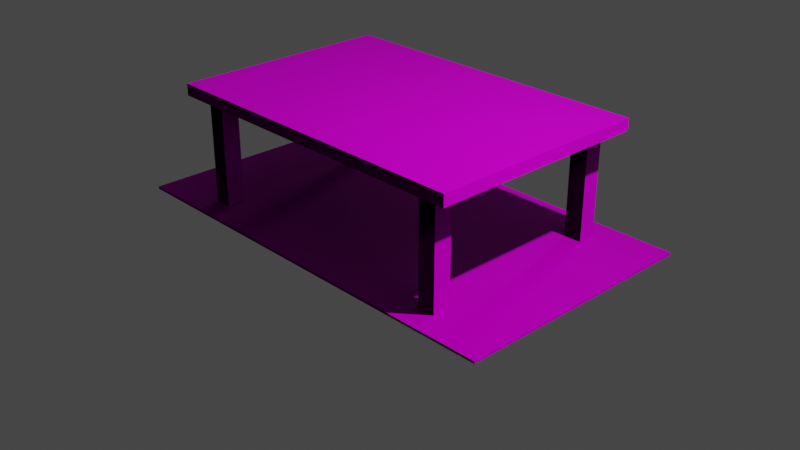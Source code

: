 # Source: Mesa.blend  (saved by Blender 3.6.13; exported with 4.5.12 LTS)
import bpy
from mathutils import Matrix  # noqa: F401  (used for matrix-valued properties, if any)

bpy.ops.wm.read_factory_settings(use_empty=True)
scene = bpy.context.scene
scene.name = 'Scene'

# ---- collections
col_scene = bpy.data.collections.new('Scene'); scene.collection.children.link(col_scene)
col_models = bpy.data.collections.new('Models'); scene.collection.children.link(col_models)

# ---- images (referenced by path relative to the original .blend; pixels are not part of the script)
import os
ASSET_DIR = os.environ.get("B2B_ASSET_DIR", "")  # directory of the original .blend (textures are referenced by path, not embedded)
HERE = os.path.dirname(os.path.abspath(__file__))  # packed textures are extracted next to this script under _unpacked/

def load_image(name, relpath, width, height, colorspace="sRGB"):
    """Load a texture the original file referenced (path relative to the .blend, or extracted next to this script)."""
    p = next((c for c in (os.path.join(HERE, relpath), os.path.join(ASSET_DIR, relpath)) if relpath and os.path.exists(c)), "")
    if p:
        img = bpy.data.images.load(p, check_existing=True)
        img.name = name
    else:  # same state as the original file: an image datablock whose file is absent (Cycles renders it pink)
        img = bpy.data.images.new(name, width, height)
        img.source = "FILE"
        img.filepath = "//" + (relpath or name)
    img.colorspace_settings.name = colorspace
    return img
img_atlas_png_001 = load_image('Atlas.png.001', 'Atlas.png', 1024, 1024, 'sRGB')
img_metalmap = load_image('MetalMap', '_unpacked/MetalMap.ff92b13c.png', 2048, 2048, 'sRGB')
img_roughnessmap = load_image('RoughnessMap', '_unpacked/RoughnessMap.ff92b13c.png', 2048, 2048, 'sRGB')

# ---- materials (node trees are filled in below, after node groups)
mat_mainmaterial = bpy.data.materials.new('MainMaterial')
mat_mainmaterial.alpha_threshold = 0.0
mat_mainmaterial.use_transparent_shadow = False
mat_mainmaterial.roughness = 0.5
mat_mainmaterial.line_color = (0.0, 0.0, 0.0, 1.0)

# ---- material node trees
mat_mainmaterial.use_nodes = True; mat_mainmaterial.node_tree.nodes.clear()
_N = mat_mainmaterial.node_tree.nodes; _L = mat_mainmaterial.node_tree.links
n0 = _N.new('ShaderNodeOutputMaterial'); n0.name = 'Material Output'; n0.location = (330, 327)
n1 = _N.new('ShaderNodeBsdfPrincipled'); n1.name = 'Principled BSDF'; n1.location = (40, 327)
n1.distribution = 'GGX'
n1.subsurface_method = 'RANDOM_WALK_SKIN'
n1.inputs[3].default_value = 1.45
n1.inputs[13].default_value = 0.0
n1.inputs[27].default_value = (0.0, 0.0, 0.0, 1.0)
n1.inputs[28].default_value = 1.0
n2 = _N.new('ShaderNodeTexImage'); n2.name = 'Image Texture'; n2.location = (-366, 479)
n2.image = img_atlas_png_001
n3 = _N.new('ShaderNodeTexImage'); n3.name = 'Image Texture.001'; n3.location = (-265, 82)
n3.hide = True
n3.image = img_metalmap
n4 = _N.new('ShaderNodeTexImage'); n4.name = 'Image Texture.002'; n4.location = (-270, 20)
n4.hide = True
n4.image = img_roughnessmap
n5 = _N.new('ShaderNodeTexImage'); n5.name = 'Image Texture.003'; n5.location = (-276, -237)
n5.image = img_roughnessmap
_L.new(n1.outputs[0], n0.inputs[0])
_L.new(n2.outputs[0], n1.inputs[0])
_L.new(n3.outputs[0], n1.inputs[1])
_L.new(n4.outputs[0], n1.inputs[2])
_L.new(n5.outputs[0], n1.inputs[5])
n0.is_active_output = True

# ---- world
world_world = bpy.data.worlds.new('World'); scene.world = world_world
world_world.use_nodes = True; world_world.node_tree.nodes.clear()
_N = world_world.node_tree.nodes; _L = world_world.node_tree.links
n0 = _N.new('ShaderNodeOutputWorld'); n0.name = 'World Output'; n0.location = (300, 300)
n1 = _N.new('ShaderNodeBackground'); n1.name = 'Background'; n1.location = (10, 300)
n1.inputs[0].default_value = (0.05088, 0.05088, 0.05088, 1.0)
_L.new(n1.outputs[0], n0.inputs[0])
n0.is_active_output = True
world_world.color = (0.05088, 0.05088, 0.05088)
world_world.use_sun_shadow = False
world_world.sun_shadow_jitter_overblur = 0.0

# ---- cameras
cam_camera = bpy.data.cameras.new('Camera')
cam_camera.clip_end = 100.0
cam_camera.ortho_scale = 7.314

# ---- lights
light_light = bpy.data.lights.new('Light', 'POINT')
light_light.transmission_factor = 0.0
light_light.energy = 1000.0
light_light.shadow_soft_size = 0.1
light_light.shadow_maximum_resolution = 0.006
light_light.use_absolute_resolution = True

# ---- meshes
me_cube_001 = bpy.data.meshes.new('Cube.001')
me_cube_001.from_pydata([(-1.597, -1.097, -0.7792), (-1.597, -1.097, 0.5035), (-1.597, -0.9028, -0.7792), (-1.597, -0.9028, 0.5035), (-1.403, -1.097, -0.7792), (-1.403, -1.097, 0.5035), (-1.403, -0.9028, -0.7792), (-1.403, -0.9028, 0.5035), (1.403, -1.097, -0.7792), (1.403, -1.097, 0.5035), (1.403, -0.9028, -0.7792), (1.403, -0.9028, 0.5035), (1.597, -1.097, -0.7792), (1.597, -1.097, 0.5035), (1.597, -0.9028, -0.7792), (1.597, -0.9028, 0.5035), (-1.597, 0.9028, -0.7792), (-1.597, 0.9028, 0.5035), (-1.597, 1.097, -0.7792), (-1.597, 1.097, 0.5035), (-1.403, 0.9028, -0.7792), (-1.403, 0.9028, 0.5035), (-1.403, 1.097, -0.7792), (-1.403, 1.097, 0.5035), (1.403, 0.9028, -0.7792), (1.403, 0.9028, 0.5035), (1.403, 1.097, -0.7792), (1.403, 1.097, 0.5035), (1.597, 0.9028, -0.7792), (1.597, 0.9028, 0.5035), (1.597, 1.097, -0.7792), (1.597, 1.097, 0.5035), (-1.806, -1.215, 0.4881), (-1.806, -1.215, 0.6147), (-1.806, 1.215, 0.4881), (-1.806, 1.215, 0.6147), (1.806, -1.215, 0.4881), (1.806, -1.215, 0.6147), (1.806, 1.215, 0.4881), (1.806, 1.215, 0.6147)], [], [(0, 1, 3, 2), (2, 3, 7, 6), (6, 7, 5, 4), (4, 5, 1, 0), (2, 6, 4, 0), (7, 3, 1, 5), (8, 9, 11, 10), (10, 11, 15, 14), (14, 15, 13, 12), (12, 13, 9, 8), (10, 14, 12, 8), (15, 11, 9, 13), (16, 17, 19, 18), (18, 19, 23, 22), (22, 23, 21, 20), (20, 21, 17, 16), (18, 22, 20, 16), (23, 19, 17, 21), (24, 25, 27, 26), (26, 27, 31, 30), (30, 31, 29, 28), (28, 29, 25, 24), (26, 30, 28, 24), (31, 27, 25, 29), (32, 33, 35, 34), (34, 35, 39, 38), (38, 39, 37, 36), (36, 37, 33, 32), (34, 38, 36, 32), (39, 35, 33, 37)])
_uv = me_cube_001.uv_layers.new(name='UVMap')
_uv.uv.foreach_set('vector', [0.3808, 0.8295, 0.5664, 0.8295, 0.5664, 0.8576, 0.3808, 0.8576, 0.3808, 0.7731, 0.5664, 0.7731, 0.5664, 0.8012, 0.3808, 0.8012, 0.3808, 0.8013, 0.5664, 0.8013, 0.5664, 0.8294, 0.3808, 0.8294, 0.3808, 0.8577, 0.5664, 0.8577, 0.5664, 0.8858, 0.3808, 0.8858, 0.5382, 0.914, 0.5101, 0.914, 0.5101, 0.8859, 0.5382, 0.8859, 0.5383, 0.8859, 0.5664, 0.8859, 0.5664, 0.914, 0.5383, 0.914, 0.3808, 0.8295, 0.5664, 0.8295, 0.5664, 0.8576, 0.3808, 0.8576, 0.3808, 0.7731, 0.5664, 0.7731, 0.5664, 0.8012, 0.3808, 0.8012, 0.3808, 0.8013, 0.5664, 0.8013, 0.5664, 0.8294, 0.3808, 0.8294, 0.3808, 0.8577, 0.5664, 0.8577, 0.5664, 0.8858, 0.3808, 0.8858, 0.5382, 0.8859, 0.5382, 0.914, 0.5101, 0.914, 0.5101, 0.8859, 0.5664, 0.8859, 0.5664, 0.914, 0.5383, 0.914, 0.5383, 0.8859, 0.3808, 0.8013, 0.5664, 0.8013, 0.5664, 0.8294, 0.3808, 0.8294, 0.3808, 0.7731, 0.5664, 0.7731, 0.5664, 0.8012, 0.3808, 0.8012, 0.3808, 0.8577, 0.5664, 0.8577, 0.5664, 0.8858, 0.3808, 0.8858, 0.3808, 0.8295, 0.5664, 0.8295, 0.5664, 0.8576, 0.3808, 0.8576, 0.5383, 0.914, 0.5383, 0.8859, 0.5664, 0.8859, 0.5664, 0.914, 0.5101, 0.8859, 0.5382, 0.8859, 0.5382, 0.914, 0.5101, 0.914, 0.3808, 0.8013, 0.5664, 0.8013, 0.5664, 0.8294, 0.3808, 0.8294, 0.5664, 0.8858, 0.3808, 0.8858, 0.3808, 0.8577, 0.5664, 0.8577, 0.3808, 0.8295, 0.5664, 0.8295, 0.5664, 0.8576, 0.3808, 0.8576, 0.3808, 0.7731, 0.5664, 0.7731, 0.5664, 0.8012, 0.3808, 0.8012, 0.5664, 0.8859, 0.5664, 0.914, 0.5383, 0.914, 0.5383, 0.8859, 0.5101, 0.914, 0.5101, 0.8859, 0.5382, 0.8859, 0.5382, 0.914, 0.788, 0.9398, 0.788, 0.9517, 0.5588, 0.9517, 0.5588, 0.9398, 0.6701, 0.9519, 0.6701, 0.9638, 0.3295, 0.9638, 0.3295, 0.9519, 0.3295, 0.9517, 0.3295, 0.9398, 0.5587, 0.9398, 0.5587, 0.9517, 0.3295, 0.9759, 0.3295, 0.964, 0.6701, 0.964, 0.6701, 0.9759, 0.1545, 0.9916, 0.1545, 0.7796, 0.2972, 0.7796, 0.2972, 0.9916, 0.1519, 0.7801, 0.1519, 0.9921, 0.00925, 0.9921, 0.00925, 0.7801])
me_cube_001.materials.append(mat_mainmaterial)
me_cube_001.use_paint_bone_selection = False
me_cube_001.use_paint_mask = True
me_cube_001.update()
me_cube_004 = bpy.data.meshes.new('Cube.004')
me_cube_004.from_pydata([(-2.324, -1.359, -0.01271), (-2.324, -1.359, 0.01271), (-2.324, 1.359, -0.01271), (-2.324, 1.359, 0.01271), (2.324, -1.359, -0.01271), (2.324, -1.359, 0.01271), (2.324, 1.359, -0.01271), (2.324, 1.359, 0.01271)], [], [(0, 1, 3, 2), (2, 3, 7, 6), (6, 7, 5, 4), (4, 5, 1, 0), (2, 6, 4, 0), (7, 3, 1, 5)])
_uv = me_cube_004.uv_layers.new(name='UVMap')
_uv.uv.foreach_set('vector', [0.9218, 0.9098, 0.9218, 0.911, 0.7895, 0.911, 0.7895, 0.9098, 0.9231, 0.9098, 0.9219, 0.9098, 0.9219, 0.6835, 0.9231, 0.6835, 0.6571, 0.911, 0.6571, 0.9098, 0.7894, 0.9098, 0.7894, 0.911, 0.9219, 0.6835, 0.9231, 0.6835, 0.9231, 0.9098, 0.9219, 0.9098, 0.6571, 0.9098, 0.6571, 0.6835, 0.7894, 0.6835, 0.7894, 0.9098, 0.9218, 0.6835, 0.9218, 0.9098, 0.7895, 0.9098, 0.7895, 0.6835])
me_cube_004.materials.append(mat_mainmaterial)
me_cube_004.update()

# ---- objects
ob_light = bpy.data.objects.new('Light', light_light)
ob_camera = bpy.data.objects.new('Camera', cam_camera)
ob_woodentable = bpy.data.objects.new('WoodenTable', me_cube_001)
ob_carpet = bpy.data.objects.new('Carpet', me_cube_004)

# ---- transforms, parenting, visibility, modifiers, constraints
ob_light.location = (4.076, 1.005, 5.904)
ob_light.rotation_euler = (0.6503, 0.05522, 1.866)
ob_light.lock_rotations_4d = False
ob_light.empty_display_type = 'ARROWS'
ob_light.color = (0.0, 0.0, 0.0, 0.0)
ob_light.lineart.crease_threshold = 0.0
ob_camera.location = (7.359, -6.926, 4.958)
ob_camera.rotation_euler = (1.109, 0.0, 0.8149)
ob_camera.lock_rotations_4d = False
ob_camera.empty_display_type = 'ARROWS'
ob_camera.color = (0.0, 0.0, 0.0, 0.0)
ob_camera.display_type = 'WIRE'
ob_camera.lineart.crease_threshold = 0.0
ob_woodentable.location = (0.0, 0.0, 0.6562)
ob_carpet.location = (0.0, 0.0, 0.0)

# ---- collection membership
col_scene.objects.link(ob_light)
col_scene.objects.link(ob_camera)
col_models.objects.link(ob_woodentable)
col_models.objects.link(ob_carpet)

# ---- scene / render settings (as saved in the file)
scene.camera = ob_camera
scene.frame_start = 1; scene.frame_end = 250; scene.frame_set(37)
scene.render.engine = 'BLENDER_EEVEE_NEXT'
scene.cycles.sampling_pattern = 'TABULATED_SOBOL'
scene.cycles.use_light_tree = False
scene.view_settings.view_transform = 'Filmic'
bpy.context.view_layer.update()
